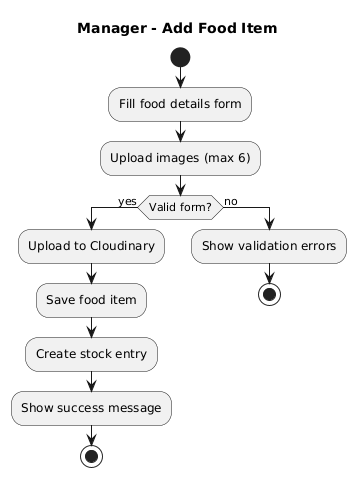

The diagram above was rendered by PlantUML. Its source (embedded in the PNG):
@startuml
skinparam backgroundColor white
title Manager - Add Food Item

start
:Fill food details form;
:Upload images (max 6);

if (Valid form?) then (yes)
  :Upload to Cloudinary;
  :Save food item;
  :Create stock entry;
  :Show success message;
  stop
else (no)
  :Show validation errors;
  stop
endif
@enduml